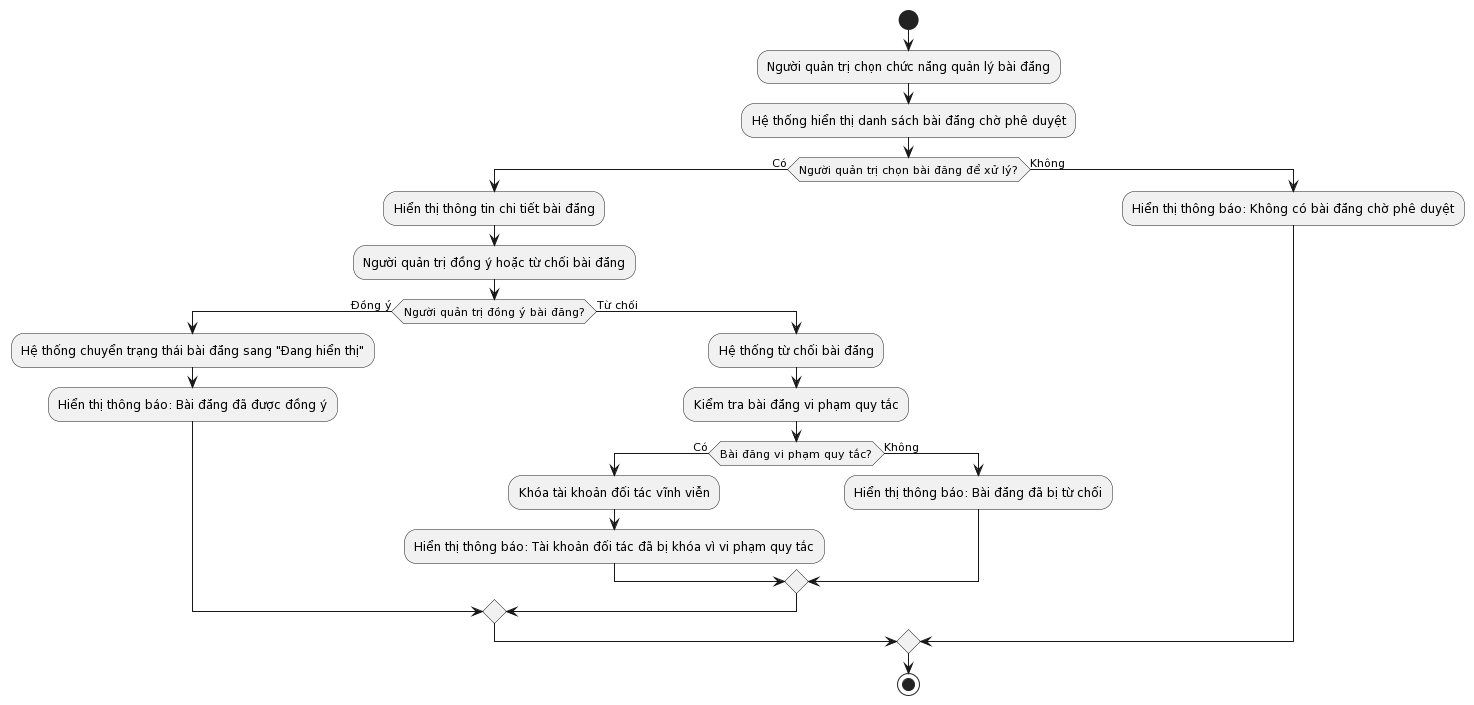

The diagram above was rendered by PlantUML. Its source (embedded in the PNG):
@startuml
start
:Người quản trị chọn chức năng quản lý bài đăng;
:Hệ thống hiển thị danh sách bài đăng chờ phê duyệt;

if (Người quản trị chọn bài đăng để xử lý?) then (Có)
  :Hiển thị thông tin chi tiết bài đăng;
  :Người quản trị đồng ý hoặc từ chối bài đăng;
  if (Người quản trị đồng ý bài đăng?) then (Đồng ý)
    :Hệ thống chuyển trạng thái bài đăng sang "Đang hiển thị";
    :Hiển thị thông báo: Bài đăng đã được đồng ý;
  else (Từ chối)
    :Hệ thống từ chối bài đăng;
    :Kiểm tra bài đăng vi phạm quy tắc;
    if (Bài đăng vi phạm quy tắc?) then (Có)
      :Khóa tài khoản đối tác vĩnh viễn;
      :Hiển thị thông báo: Tài khoản đối tác đã bị khóa vì vi phạm quy tắc;
    else (Không)
      :Hiển thị thông báo: Bài đăng đã bị từ chối;
    endif
  endif
else (Không)
  :Hiển thị thông báo: Không có bài đăng chờ phê duyệt;
endif

stop
@enduml